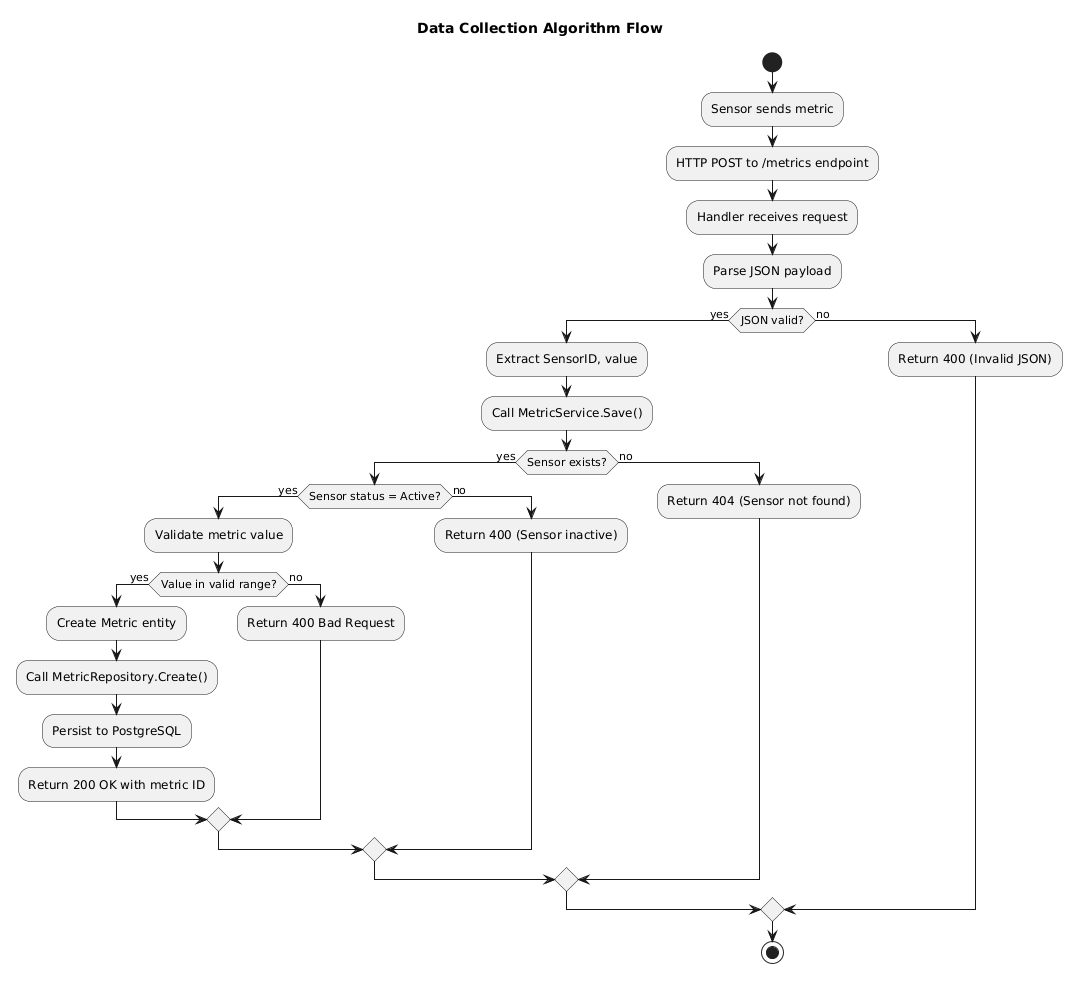

The diagram above was rendered by PlantUML. Its source (embedded in the PNG):
@startuml
skinparam monochrome true

title Data Collection Algorithm Flow

start
:Sensor sends metric;
:HTTP POST to /metrics endpoint;
:Handler receives request;
:Parse JSON payload;
if (JSON valid?) then (yes)
  :Extract SensorID, value;
  :Call MetricService.Save();
  if (Sensor exists?) then (yes)
    if (Sensor status = Active?) then (yes)
      :Validate metric value;
      if (Value in valid range?) then (yes)
        :Create Metric entity;
        :Call MetricRepository.Create();
        :Persist to PostgreSQL;
        :Return 200 OK with metric ID;
      else (no)
        :Return 400 Bad Request;
      endif
    else (no)
      :Return 400 (Sensor inactive);
    endif
  else (no)
    :Return 404 (Sensor not found);
  endif
else (no)
  :Return 400 (Invalid JSON);
endif
stop
@enduml